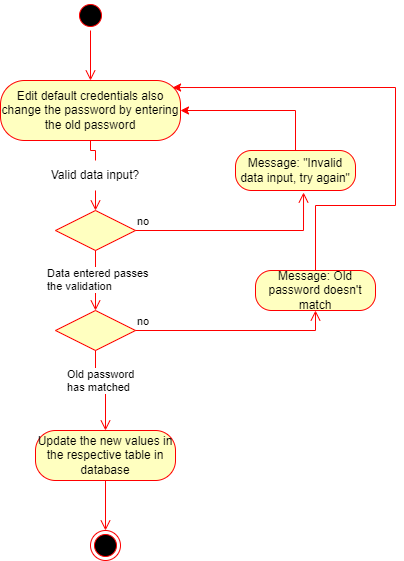

The diagram above was exported from draw.io. Its source (the exported page's mxGraphModel, read from the mxfile embedded in the PNG):
<mxGraphModel dx="868" dy="450" grid="1" gridSize="10" guides="1" tooltips="1" connect="1" arrows="1" fold="1" page="1" pageScale="1" pageWidth="850" pageHeight="1100" math="0" shadow="0">
  <root>
    <mxCell id="0" />
    <mxCell id="1" parent="0" />
    <mxCell id="2XhIsmXtLgw62gGnPIo8-1" value="" style="ellipse;html=1;shape=startState;fillColor=#000000;strokeColor=#ff0000;" parent="1" vertex="1">
      <mxGeometry x="350" y="20" width="30" height="30" as="geometry" />
    </mxCell>
    <mxCell id="2XhIsmXtLgw62gGnPIo8-2" value="" style="edgeStyle=orthogonalEdgeStyle;html=1;verticalAlign=bottom;endArrow=open;endSize=8;strokeColor=#ff0000;rounded=0;entryX=0.5;entryY=0;entryDx=0;entryDy=0;" parent="1" source="2XhIsmXtLgw62gGnPIo8-1" target="2XhIsmXtLgw62gGnPIo8-3" edge="1">
      <mxGeometry relative="1" as="geometry">
        <mxPoint x="365" y="110" as="targetPoint" />
      </mxGeometry>
    </mxCell>
    <mxCell id="2XhIsmXtLgw62gGnPIo8-3" value="Edit default credentials also change the password by entering the old password" style="rounded=1;whiteSpace=wrap;html=1;arcSize=40;fontColor=#000000;fillColor=#ffffc0;strokeColor=#ff0000;" parent="1" vertex="1">
      <mxGeometry x="275" y="100" width="180" height="60" as="geometry" />
    </mxCell>
    <mxCell id="2XhIsmXtLgw62gGnPIo8-4" value="" style="edgeStyle=orthogonalEdgeStyle;html=1;verticalAlign=bottom;endArrow=open;endSize=8;strokeColor=#ff0000;rounded=0;entryX=0.5;entryY=0;entryDx=0;entryDy=0;startArrow=none;" parent="1" source="2XhIsmXtLgw62gGnPIo8-9" target="2XhIsmXtLgw62gGnPIo8-6" edge="1">
      <mxGeometry relative="1" as="geometry">
        <mxPoint x="365" y="220" as="targetPoint" />
      </mxGeometry>
    </mxCell>
    <mxCell id="2XhIsmXtLgw62gGnPIo8-6" value="" style="rhombus;whiteSpace=wrap;html=1;fillColor=#ffffc0;strokeColor=#ff0000;" parent="1" vertex="1">
      <mxGeometry x="330" y="230" width="80" height="40" as="geometry" />
    </mxCell>
    <mxCell id="2XhIsmXtLgw62gGnPIo8-7" value="no" style="edgeStyle=orthogonalEdgeStyle;html=1;align=left;verticalAlign=bottom;endArrow=open;endSize=8;strokeColor=#ff0000;rounded=0;entryX=0.567;entryY=1.05;entryDx=0;entryDy=0;entryPerimeter=0;" parent="1" source="2XhIsmXtLgw62gGnPIo8-6" target="xLVf60Kv0izhFvYnoZ5I-2" edge="1">
      <mxGeometry x="-1" relative="1" as="geometry">
        <mxPoint x="580" y="250" as="targetPoint" />
      </mxGeometry>
    </mxCell>
    <mxCell id="2XhIsmXtLgw62gGnPIo8-8" value="Data entered passes&amp;nbsp;&lt;br&gt;the validation" style="edgeStyle=orthogonalEdgeStyle;html=1;align=left;verticalAlign=top;endArrow=open;endSize=8;strokeColor=#ff0000;rounded=0;" parent="1" source="2XhIsmXtLgw62gGnPIo8-6" edge="1">
      <mxGeometry x="-0.6667" y="-50" relative="1" as="geometry">
        <mxPoint x="370" y="330" as="targetPoint" />
        <mxPoint as="offset" />
      </mxGeometry>
    </mxCell>
    <mxCell id="2XhIsmXtLgw62gGnPIo8-9" value="Valid data input?" style="text;html=1;strokeColor=none;fillColor=none;align=center;verticalAlign=middle;whiteSpace=wrap;rounded=0;" parent="1" vertex="1">
      <mxGeometry x="320" y="180" width="100" height="30" as="geometry" />
    </mxCell>
    <mxCell id="2XhIsmXtLgw62gGnPIo8-10" value="" style="edgeStyle=orthogonalEdgeStyle;html=1;verticalAlign=bottom;endArrow=none;endSize=8;strokeColor=#ff0000;rounded=0;entryX=0.5;entryY=0;entryDx=0;entryDy=0;" parent="1" source="2XhIsmXtLgw62gGnPIo8-3" target="2XhIsmXtLgw62gGnPIo8-9" edge="1">
      <mxGeometry relative="1" as="geometry">
        <mxPoint x="370" y="230" as="targetPoint" />
        <mxPoint x="365" y="160" as="sourcePoint" />
      </mxGeometry>
    </mxCell>
    <mxCell id="xLVf60Kv0izhFvYnoZ5I-4" style="edgeStyle=orthogonalEdgeStyle;rounded=0;orthogonalLoop=1;jettySize=auto;html=1;exitX=0.5;exitY=0;exitDx=0;exitDy=0;entryX=1;entryY=0.5;entryDx=0;entryDy=0;fillColor=#f8cecc;strokeColor=#FF0000;" edge="1" parent="1" source="xLVf60Kv0izhFvYnoZ5I-2" target="2XhIsmXtLgw62gGnPIo8-3">
      <mxGeometry relative="1" as="geometry" />
    </mxCell>
    <mxCell id="xLVf60Kv0izhFvYnoZ5I-2" value="Message: &quot;Invalid data input, try again&quot;" style="rounded=1;whiteSpace=wrap;html=1;arcSize=40;fontColor=#000000;fillColor=#ffffc0;strokeColor=#ff0000;" vertex="1" parent="1">
      <mxGeometry x="510" y="170" width="120" height="40" as="geometry" />
    </mxCell>
    <mxCell id="xLVf60Kv0izhFvYnoZ5I-5" value="" style="rhombus;whiteSpace=wrap;html=1;fillColor=#ffffc0;strokeColor=#ff0000;" vertex="1" parent="1">
      <mxGeometry x="330" y="330" width="80" height="40" as="geometry" />
    </mxCell>
    <mxCell id="xLVf60Kv0izhFvYnoZ5I-6" value="no" style="edgeStyle=orthogonalEdgeStyle;html=1;align=left;verticalAlign=bottom;endArrow=open;endSize=8;strokeColor=#ff0000;rounded=0;entryX=0.5;entryY=1;entryDx=0;entryDy=0;" edge="1" source="xLVf60Kv0izhFvYnoZ5I-5" parent="1" target="xLVf60Kv0izhFvYnoZ5I-8">
      <mxGeometry x="-1" relative="1" as="geometry">
        <mxPoint x="510" y="350" as="targetPoint" />
      </mxGeometry>
    </mxCell>
    <mxCell id="xLVf60Kv0izhFvYnoZ5I-7" value="Old password &lt;br&gt;has matched" style="edgeStyle=orthogonalEdgeStyle;html=1;align=left;verticalAlign=top;endArrow=open;endSize=8;strokeColor=#ff0000;rounded=0;" edge="1" source="xLVf60Kv0izhFvYnoZ5I-5" parent="1" target="xLVf60Kv0izhFvYnoZ5I-11">
      <mxGeometry x="-0.75" y="-30" relative="1" as="geometry">
        <mxPoint x="370" y="450" as="targetPoint" />
        <mxPoint as="offset" />
      </mxGeometry>
    </mxCell>
    <mxCell id="xLVf60Kv0izhFvYnoZ5I-10" style="edgeStyle=orthogonalEdgeStyle;rounded=0;orthogonalLoop=1;jettySize=auto;html=1;exitX=0.5;exitY=0;exitDx=0;exitDy=0;strokeColor=#FF0000;entryX=0.956;entryY=0.117;entryDx=0;entryDy=0;entryPerimeter=0;" edge="1" parent="1" source="xLVf60Kv0izhFvYnoZ5I-8" target="2XhIsmXtLgw62gGnPIo8-3">
      <mxGeometry relative="1" as="geometry">
        <mxPoint x="670" y="160" as="targetPoint" />
        <Array as="points">
          <mxPoint x="590" y="225" />
          <mxPoint x="670" y="225" />
          <mxPoint x="670" y="107" />
        </Array>
      </mxGeometry>
    </mxCell>
    <mxCell id="xLVf60Kv0izhFvYnoZ5I-8" value="Message: Old password doesn't match" style="rounded=1;whiteSpace=wrap;html=1;arcSize=40;fontColor=#000000;fillColor=#ffffc0;strokeColor=#ff0000;" vertex="1" parent="1">
      <mxGeometry x="530" y="290" width="120" height="40" as="geometry" />
    </mxCell>
    <mxCell id="xLVf60Kv0izhFvYnoZ5I-11" value="Update the new values in the respective table in database" style="rounded=1;whiteSpace=wrap;html=1;arcSize=40;fontColor=#000000;fillColor=#ffffc0;strokeColor=#ff0000;" vertex="1" parent="1">
      <mxGeometry x="310" y="450" width="140" height="50" as="geometry" />
    </mxCell>
    <mxCell id="xLVf60Kv0izhFvYnoZ5I-12" value="" style="edgeStyle=orthogonalEdgeStyle;html=1;verticalAlign=bottom;endArrow=open;endSize=8;strokeColor=#ff0000;rounded=0;" edge="1" source="xLVf60Kv0izhFvYnoZ5I-11" parent="1">
      <mxGeometry relative="1" as="geometry">
        <mxPoint x="380" y="550" as="targetPoint" />
      </mxGeometry>
    </mxCell>
    <mxCell id="xLVf60Kv0izhFvYnoZ5I-13" value="" style="ellipse;html=1;shape=endState;fillColor=#000000;strokeColor=#ff0000;" vertex="1" parent="1">
      <mxGeometry x="365" y="550" width="30" height="30" as="geometry" />
    </mxCell>
  </root>
</mxGraphModel>